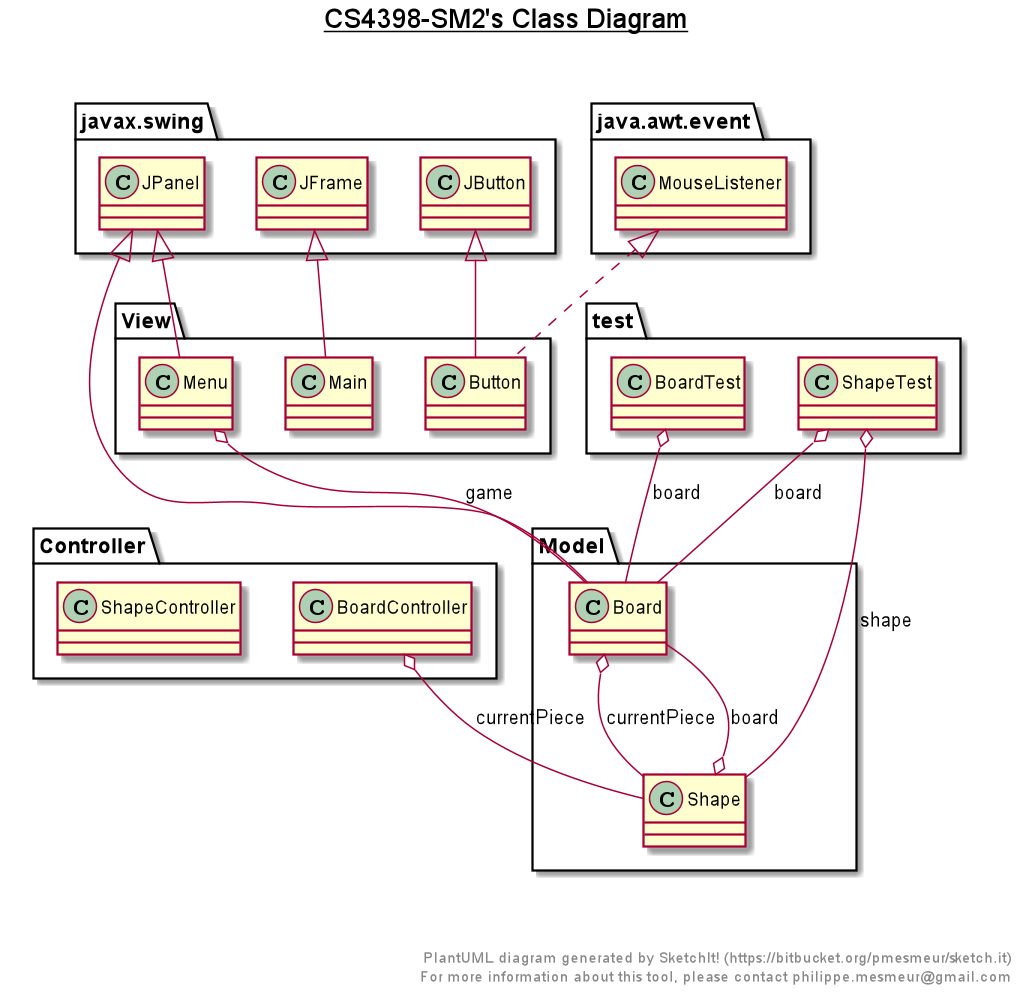

The diagram above was rendered by PlantUML. Its source (embedded in the PNG):
@startuml


title __CS4398-SM2's Class Diagram__\n

  namespace Controller {
    class Controller.BoardController {
    }
  }
  

  namespace Controller {
    class Controller.ShapeController {
    }
  }
  

  namespace Model {
    class Model.Board {
    }
  }
  

  namespace Model {
    class Model.Shape {
    }
  }
  

  namespace View {
    class View.Button {
    }
  }
  

  namespace View {
    class View.Main {
    }
  }
  

  namespace View {
    class View.Menu {
    }
  }
  

  namespace test {
    class test.BoardTest {
    }
  }
  

  namespace test {
    class test.ShapeTest {
    }
  }
  

  Controller.BoardController o-- Model.Shape : currentPiece
  Model.Board -up-|> javax.swing.JPanel
  Model.Board o-- Model.Shape : currentPiece
  Model.Shape o-- Model.Board : board
  View.Button .up.|> java.awt.event.MouseListener
  View.Button -up-|> javax.swing.JButton
  View.Main -up-|> javax.swing.JFrame
  View.Menu -up-|> javax.swing.JPanel
  View.Menu o-- Model.Board : game
  test.BoardTest o-- Model.Board : board
  test.ShapeTest o-- Model.Board : board
  test.ShapeTest o-- Model.Shape : shape


right footer


PlantUML diagram generated by SketchIt! (https://bitbucket.org/pmesmeur/sketch.it)
For more information about this tool, please contact philippe.mesmeur@gmail.com
endfooter

@enduml